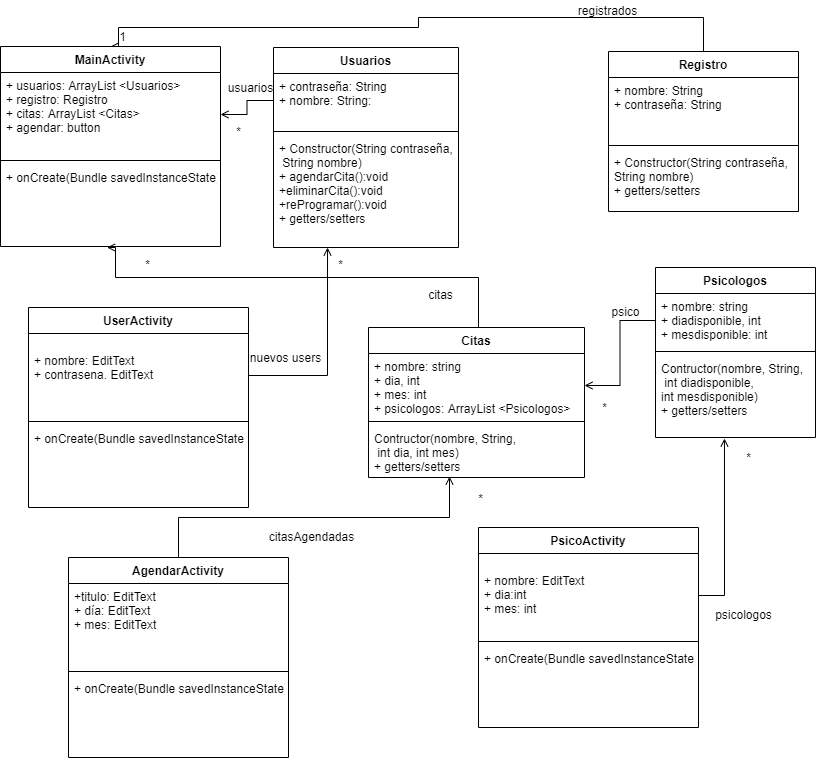

The diagram above was exported from draw.io. Its source (the exported page's mxGraphModel, read from the mxfile embedded in the PNG):
<mxGraphModel dx="868" dy="482" grid="1" gridSize="10" guides="1" tooltips="1" connect="1" arrows="1" fold="1" page="1" pageScale="1" pageWidth="827" pageHeight="1169" math="0" shadow="0">
  <root>
    <mxCell id="0" />
    <mxCell id="1" parent="0" />
    <mxCell id="wgHDavCFckEYsU8zI-r9-30" style="edgeStyle=orthogonalEdgeStyle;rounded=0;orthogonalLoop=1;jettySize=auto;html=1;entryX=0.5;entryY=0;entryDx=0;entryDy=0;endArrow=open;endFill=0;" parent="1" source="wgHDavCFckEYsU8zI-r9-10" target="wgHDavCFckEYsU8zI-r9-1" edge="1">
      <mxGeometry relative="1" as="geometry">
        <Array as="points">
          <mxPoint x="715" y="30" />
          <mxPoint x="430" y="30" />
          <mxPoint x="430" y="40" />
          <mxPoint x="130" y="40" />
        </Array>
      </mxGeometry>
    </mxCell>
    <mxCell id="wgHDavCFckEYsU8zI-r9-10" value="Registro" style="swimlane;fontStyle=1;align=center;verticalAlign=top;childLayout=stackLayout;horizontal=1;startSize=26;horizontalStack=0;resizeParent=1;resizeParentMax=0;resizeLast=0;collapsible=1;marginBottom=0;" parent="1" vertex="1">
      <mxGeometry x="620" y="64" width="190" height="160" as="geometry" />
    </mxCell>
    <mxCell id="wgHDavCFckEYsU8zI-r9-11" value="+ nombre: String&#10;+ contraseña: String&#10;" style="text;strokeColor=none;fillColor=none;align=left;verticalAlign=top;spacingLeft=4;spacingRight=4;overflow=hidden;rotatable=0;points=[[0,0.5],[1,0.5]];portConstraint=eastwest;" parent="wgHDavCFckEYsU8zI-r9-10" vertex="1">
      <mxGeometry y="26" width="190" height="64" as="geometry" />
    </mxCell>
    <mxCell id="wgHDavCFckEYsU8zI-r9-12" value="" style="line;strokeWidth=1;fillColor=none;align=left;verticalAlign=middle;spacingTop=-1;spacingLeft=3;spacingRight=3;rotatable=0;labelPosition=right;points=[];portConstraint=eastwest;" parent="wgHDavCFckEYsU8zI-r9-10" vertex="1">
      <mxGeometry y="90" width="190" height="8" as="geometry" />
    </mxCell>
    <mxCell id="wgHDavCFckEYsU8zI-r9-13" value="+ Constructor(String contraseña,&#10;String nombre)&#10;+ getters/setters" style="text;strokeColor=none;fillColor=none;align=left;verticalAlign=top;spacingLeft=4;spacingRight=4;overflow=hidden;rotatable=0;points=[[0,0.5],[1,0.5]];portConstraint=eastwest;" parent="wgHDavCFckEYsU8zI-r9-10" vertex="1">
      <mxGeometry y="98" width="190" height="62" as="geometry" />
    </mxCell>
    <mxCell id="wgHDavCFckEYsU8zI-r9-19" style="edgeStyle=orthogonalEdgeStyle;rounded=0;orthogonalLoop=1;jettySize=auto;html=1;exitX=0.5;exitY=0;exitDx=0;exitDy=0;endArrow=open;endFill=0;entryX=0.484;entryY=1.012;entryDx=0;entryDy=0;entryPerimeter=0;" parent="1" source="wgHDavCFckEYsU8zI-r9-14" target="wgHDavCFckEYsU8zI-r9-4" edge="1">
      <mxGeometry relative="1" as="geometry">
        <Array as="points">
          <mxPoint x="490" y="340" />
          <mxPoint x="490" y="290" />
          <mxPoint x="127" y="290" />
        </Array>
      </mxGeometry>
    </mxCell>
    <mxCell id="wgHDavCFckEYsU8zI-r9-20" style="edgeStyle=orthogonalEdgeStyle;rounded=0;orthogonalLoop=1;jettySize=auto;html=1;endArrow=open;endFill=0;" parent="1" source="wgHDavCFckEYsU8zI-r9-7" target="wgHDavCFckEYsU8zI-r9-2" edge="1">
      <mxGeometry relative="1" as="geometry" />
    </mxCell>
    <mxCell id="wgHDavCFckEYsU8zI-r9-6" value="Usuarios" style="swimlane;fontStyle=1;align=center;verticalAlign=top;childLayout=stackLayout;horizontal=1;startSize=26;horizontalStack=0;resizeParent=1;resizeParentMax=0;resizeLast=0;collapsible=1;marginBottom=0;" parent="1" vertex="1">
      <mxGeometry x="285" y="60" width="185" height="200" as="geometry" />
    </mxCell>
    <mxCell id="wgHDavCFckEYsU8zI-r9-7" value="+ contraseña: String&#10;+ nombre: String:" style="text;strokeColor=none;fillColor=none;align=left;verticalAlign=top;spacingLeft=4;spacingRight=4;overflow=hidden;rotatable=0;points=[[0,0.5],[1,0.5]];portConstraint=eastwest;" parent="wgHDavCFckEYsU8zI-r9-6" vertex="1">
      <mxGeometry y="26" width="185" height="54" as="geometry" />
    </mxCell>
    <mxCell id="wgHDavCFckEYsU8zI-r9-8" value="" style="line;strokeWidth=1;fillColor=none;align=left;verticalAlign=middle;spacingTop=-1;spacingLeft=3;spacingRight=3;rotatable=0;labelPosition=right;points=[];portConstraint=eastwest;" parent="wgHDavCFckEYsU8zI-r9-6" vertex="1">
      <mxGeometry y="80" width="185" height="8" as="geometry" />
    </mxCell>
    <mxCell id="wgHDavCFckEYsU8zI-r9-9" value="+ Constructor(String contraseña,&#10; String nombre)&#10;+ agendarCita():void&#10;+eliminarCita():void&#10;+reProgramar():void&#10;+ getters/setters" style="text;strokeColor=none;fillColor=none;align=left;verticalAlign=top;spacingLeft=4;spacingRight=4;overflow=hidden;rotatable=0;points=[[0,0.5],[1,0.5]];portConstraint=eastwest;" parent="wgHDavCFckEYsU8zI-r9-6" vertex="1">
      <mxGeometry y="88" width="185" height="112" as="geometry" />
    </mxCell>
    <mxCell id="wgHDavCFckEYsU8zI-r9-21" value="Psicologos" style="swimlane;fontStyle=1;align=center;verticalAlign=top;childLayout=stackLayout;horizontal=1;startSize=26;horizontalStack=0;resizeParent=1;resizeParentMax=0;resizeLast=0;collapsible=1;marginBottom=0;" parent="1" vertex="1">
      <mxGeometry x="667" y="280" width="160" height="170" as="geometry" />
    </mxCell>
    <mxCell id="wgHDavCFckEYsU8zI-r9-22" value="+ nombre: string&#10;+ diadisponible, int&#10;+ mesdisponible: int&#10;" style="text;strokeColor=none;fillColor=none;align=left;verticalAlign=top;spacingLeft=4;spacingRight=4;overflow=hidden;rotatable=0;points=[[0,0.5],[1,0.5]];portConstraint=eastwest;" parent="wgHDavCFckEYsU8zI-r9-21" vertex="1">
      <mxGeometry y="26" width="160" height="54" as="geometry" />
    </mxCell>
    <mxCell id="wgHDavCFckEYsU8zI-r9-23" value="" style="line;strokeWidth=1;fillColor=none;align=left;verticalAlign=middle;spacingTop=-1;spacingLeft=3;spacingRight=3;rotatable=0;labelPosition=right;points=[];portConstraint=eastwest;" parent="wgHDavCFckEYsU8zI-r9-21" vertex="1">
      <mxGeometry y="80" width="160" height="8" as="geometry" />
    </mxCell>
    <mxCell id="wgHDavCFckEYsU8zI-r9-24" value="Contructor(nombre, String,&#10; int diadisponible, &#10;int mesdisponible)&#10;+ getters/setters" style="text;strokeColor=none;fillColor=none;align=left;verticalAlign=top;spacingLeft=4;spacingRight=4;overflow=hidden;rotatable=0;points=[[0,0.5],[1,0.5]];portConstraint=eastwest;" parent="wgHDavCFckEYsU8zI-r9-21" vertex="1">
      <mxGeometry y="88" width="160" height="82" as="geometry" />
    </mxCell>
    <mxCell id="wgHDavCFckEYsU8zI-r9-14" value="Citas" style="swimlane;fontStyle=1;align=center;verticalAlign=top;childLayout=stackLayout;horizontal=1;startSize=26;horizontalStack=0;resizeParent=1;resizeParentMax=0;resizeLast=0;collapsible=1;marginBottom=0;" parent="1" vertex="1">
      <mxGeometry x="380" y="340" width="216" height="150" as="geometry" />
    </mxCell>
    <mxCell id="wgHDavCFckEYsU8zI-r9-15" value="+ nombre: string&#10;+ dia, int&#10;+ mes: int&#10;+ psicologos: ArrayList &lt;Psicologos&gt;&#10;" style="text;strokeColor=none;fillColor=none;align=left;verticalAlign=top;spacingLeft=4;spacingRight=4;overflow=hidden;rotatable=0;points=[[0,0.5],[1,0.5]];portConstraint=eastwest;" parent="wgHDavCFckEYsU8zI-r9-14" vertex="1">
      <mxGeometry y="26" width="216" height="64" as="geometry" />
    </mxCell>
    <mxCell id="wgHDavCFckEYsU8zI-r9-16" value="" style="line;strokeWidth=1;fillColor=none;align=left;verticalAlign=middle;spacingTop=-1;spacingLeft=3;spacingRight=3;rotatable=0;labelPosition=right;points=[];portConstraint=eastwest;" parent="wgHDavCFckEYsU8zI-r9-14" vertex="1">
      <mxGeometry y="90" width="216" height="8" as="geometry" />
    </mxCell>
    <mxCell id="wgHDavCFckEYsU8zI-r9-17" value="Contructor(nombre, String,&#10; int dia, int mes)&#10;+ getters/setters" style="text;strokeColor=none;fillColor=none;align=left;verticalAlign=top;spacingLeft=4;spacingRight=4;overflow=hidden;rotatable=0;points=[[0,0.5],[1,0.5]];portConstraint=eastwest;" parent="wgHDavCFckEYsU8zI-r9-14" vertex="1">
      <mxGeometry y="98" width="216" height="52" as="geometry" />
    </mxCell>
    <mxCell id="wgHDavCFckEYsU8zI-r9-26" value="&amp;nbsp;" style="text;html=1;align=center;verticalAlign=middle;resizable=0;points=[];autosize=1;" parent="1" vertex="1">
      <mxGeometry x="252" y="329" width="20" height="20" as="geometry" />
    </mxCell>
    <mxCell id="wgHDavCFckEYsU8zI-r9-27" value="&amp;nbsp;" style="text;html=1;align=center;verticalAlign=middle;resizable=0;points=[];autosize=1;" parent="1" vertex="1">
      <mxGeometry x="260" y="246" width="20" height="20" as="geometry" />
    </mxCell>
    <mxCell id="wgHDavCFckEYsU8zI-r9-28" style="edgeStyle=orthogonalEdgeStyle;rounded=0;orthogonalLoop=1;jettySize=auto;html=1;exitX=0;exitY=0.5;exitDx=0;exitDy=0;entryX=1;entryY=0.5;entryDx=0;entryDy=0;endArrow=open;endFill=0;" parent="1" source="wgHDavCFckEYsU8zI-r9-22" target="wgHDavCFckEYsU8zI-r9-15" edge="1">
      <mxGeometry relative="1" as="geometry" />
    </mxCell>
    <mxCell id="wgHDavCFckEYsU8zI-r9-31" value="UserActivity" style="swimlane;fontStyle=1;align=center;verticalAlign=top;childLayout=stackLayout;horizontal=1;startSize=26;horizontalStack=0;resizeParent=1;resizeParentMax=0;resizeLast=0;collapsible=1;marginBottom=0;" parent="1" vertex="1">
      <mxGeometry x="40" y="320" width="220" height="200" as="geometry" />
    </mxCell>
    <mxCell id="wgHDavCFckEYsU8zI-r9-32" value="&#10;+ nombre: EditText&#10;+ contrasena. EditText&#10;" style="text;strokeColor=none;fillColor=none;align=left;verticalAlign=top;spacingLeft=4;spacingRight=4;overflow=hidden;rotatable=0;points=[[0,0.5],[1,0.5]];portConstraint=eastwest;" parent="wgHDavCFckEYsU8zI-r9-31" vertex="1">
      <mxGeometry y="26" width="220" height="84" as="geometry" />
    </mxCell>
    <mxCell id="wgHDavCFckEYsU8zI-r9-33" value="" style="line;strokeWidth=1;fillColor=none;align=left;verticalAlign=middle;spacingTop=-1;spacingLeft=3;spacingRight=3;rotatable=0;labelPosition=right;points=[];portConstraint=eastwest;" parent="wgHDavCFckEYsU8zI-r9-31" vertex="1">
      <mxGeometry y="110" width="220" height="8" as="geometry" />
    </mxCell>
    <mxCell id="wgHDavCFckEYsU8zI-r9-34" value="+ onCreate(Bundle savedInstanceState)" style="text;strokeColor=none;fillColor=none;align=left;verticalAlign=top;spacingLeft=4;spacingRight=4;overflow=hidden;rotatable=0;points=[[0,0.5],[1,0.5]];portConstraint=eastwest;" parent="wgHDavCFckEYsU8zI-r9-31" vertex="1">
      <mxGeometry y="118" width="220" height="82" as="geometry" />
    </mxCell>
    <mxCell id="wgHDavCFckEYsU8zI-r9-35" style="edgeStyle=orthogonalEdgeStyle;rounded=0;orthogonalLoop=1;jettySize=auto;html=1;entryX=0.292;entryY=1;entryDx=0;entryDy=0;entryPerimeter=0;endArrow=open;endFill=0;" parent="1" source="wgHDavCFckEYsU8zI-r9-32" target="wgHDavCFckEYsU8zI-r9-9" edge="1">
      <mxGeometry relative="1" as="geometry" />
    </mxCell>
    <mxCell id="wgHDavCFckEYsU8zI-r9-41" style="edgeStyle=orthogonalEdgeStyle;rounded=0;orthogonalLoop=1;jettySize=auto;html=1;entryX=0.431;entryY=1.012;entryDx=0;entryDy=0;entryPerimeter=0;endArrow=open;endFill=0;" parent="1" source="wgHDavCFckEYsU8zI-r9-38" target="wgHDavCFckEYsU8zI-r9-24" edge="1">
      <mxGeometry relative="1" as="geometry" />
    </mxCell>
    <mxCell id="wgHDavCFckEYsU8zI-r9-1" value="MainActivity" style="swimlane;fontStyle=1;align=center;verticalAlign=top;childLayout=stackLayout;horizontal=1;startSize=26;horizontalStack=0;resizeParent=1;resizeParentMax=0;resizeLast=0;collapsible=1;marginBottom=0;" parent="1" vertex="1">
      <mxGeometry x="12" y="59" width="220" height="200" as="geometry" />
    </mxCell>
    <mxCell id="wgHDavCFckEYsU8zI-r9-2" value="+ usuarios: ArrayList &lt;Usuarios&gt;&#10;+ registro: Registro&#10;+ citas: ArrayList &lt;Citas&gt;&#10;+ agendar: button&#10;" style="text;strokeColor=none;fillColor=none;align=left;verticalAlign=top;spacingLeft=4;spacingRight=4;overflow=hidden;rotatable=0;points=[[0,0.5],[1,0.5]];portConstraint=eastwest;" parent="wgHDavCFckEYsU8zI-r9-1" vertex="1">
      <mxGeometry y="26" width="220" height="84" as="geometry" />
    </mxCell>
    <mxCell id="wgHDavCFckEYsU8zI-r9-3" value="" style="line;strokeWidth=1;fillColor=none;align=left;verticalAlign=middle;spacingTop=-1;spacingLeft=3;spacingRight=3;rotatable=0;labelPosition=right;points=[];portConstraint=eastwest;" parent="wgHDavCFckEYsU8zI-r9-1" vertex="1">
      <mxGeometry y="110" width="220" height="8" as="geometry" />
    </mxCell>
    <mxCell id="wgHDavCFckEYsU8zI-r9-4" value="+ onCreate(Bundle savedInstanceState)" style="text;strokeColor=none;fillColor=none;align=left;verticalAlign=top;spacingLeft=4;spacingRight=4;overflow=hidden;rotatable=0;points=[[0,0.5],[1,0.5]];portConstraint=eastwest;" parent="wgHDavCFckEYsU8zI-r9-1" vertex="1">
      <mxGeometry y="118" width="220" height="82" as="geometry" />
    </mxCell>
    <mxCell id="wgHDavCFckEYsU8zI-r9-37" value="PsicoActivity" style="swimlane;fontStyle=1;align=center;verticalAlign=top;childLayout=stackLayout;horizontal=1;startSize=26;horizontalStack=0;resizeParent=1;resizeParentMax=0;resizeLast=0;collapsible=1;marginBottom=0;" parent="1" vertex="1">
      <mxGeometry x="490" y="540" width="220" height="200" as="geometry" />
    </mxCell>
    <mxCell id="wgHDavCFckEYsU8zI-r9-38" value="&#10;+ nombre: EditText&#10;+ dia:int&#10;+ mes: int&#10;" style="text;strokeColor=none;fillColor=none;align=left;verticalAlign=top;spacingLeft=4;spacingRight=4;overflow=hidden;rotatable=0;points=[[0,0.5],[1,0.5]];portConstraint=eastwest;" parent="wgHDavCFckEYsU8zI-r9-37" vertex="1">
      <mxGeometry y="26" width="220" height="84" as="geometry" />
    </mxCell>
    <mxCell id="wgHDavCFckEYsU8zI-r9-39" value="" style="line;strokeWidth=1;fillColor=none;align=left;verticalAlign=middle;spacingTop=-1;spacingLeft=3;spacingRight=3;rotatable=0;labelPosition=right;points=[];portConstraint=eastwest;" parent="wgHDavCFckEYsU8zI-r9-37" vertex="1">
      <mxGeometry y="110" width="220" height="8" as="geometry" />
    </mxCell>
    <mxCell id="wgHDavCFckEYsU8zI-r9-40" value="+ onCreate(Bundle savedInstanceState)" style="text;strokeColor=none;fillColor=none;align=left;verticalAlign=top;spacingLeft=4;spacingRight=4;overflow=hidden;rotatable=0;points=[[0,0.5],[1,0.5]];portConstraint=eastwest;" parent="wgHDavCFckEYsU8zI-r9-37" vertex="1">
      <mxGeometry y="118" width="220" height="82" as="geometry" />
    </mxCell>
    <mxCell id="wgHDavCFckEYsU8zI-r9-46" style="edgeStyle=orthogonalEdgeStyle;rounded=0;orthogonalLoop=1;jettySize=auto;html=1;entryX=0.375;entryY=0.981;entryDx=0;entryDy=0;entryPerimeter=0;endArrow=open;endFill=0;" parent="1" source="wgHDavCFckEYsU8zI-r9-42" target="wgHDavCFckEYsU8zI-r9-17" edge="1">
      <mxGeometry relative="1" as="geometry" />
    </mxCell>
    <mxCell id="wgHDavCFckEYsU8zI-r9-42" value="AgendarActivity" style="swimlane;fontStyle=1;align=center;verticalAlign=top;childLayout=stackLayout;horizontal=1;startSize=26;horizontalStack=0;resizeParent=1;resizeParentMax=0;resizeLast=0;collapsible=1;marginBottom=0;" parent="1" vertex="1">
      <mxGeometry x="80" y="570" width="220" height="200" as="geometry" />
    </mxCell>
    <mxCell id="wgHDavCFckEYsU8zI-r9-43" value="+titulo: EditText&#10;+ día: EditText&#10;+ mes: EditText" style="text;strokeColor=none;fillColor=none;align=left;verticalAlign=top;spacingLeft=4;spacingRight=4;overflow=hidden;rotatable=0;points=[[0,0.5],[1,0.5]];portConstraint=eastwest;" parent="wgHDavCFckEYsU8zI-r9-42" vertex="1">
      <mxGeometry y="26" width="220" height="84" as="geometry" />
    </mxCell>
    <mxCell id="wgHDavCFckEYsU8zI-r9-44" value="" style="line;strokeWidth=1;fillColor=none;align=left;verticalAlign=middle;spacingTop=-1;spacingLeft=3;spacingRight=3;rotatable=0;labelPosition=right;points=[];portConstraint=eastwest;" parent="wgHDavCFckEYsU8zI-r9-42" vertex="1">
      <mxGeometry y="110" width="220" height="8" as="geometry" />
    </mxCell>
    <mxCell id="wgHDavCFckEYsU8zI-r9-45" value="+ onCreate(Bundle savedInstanceState)" style="text;strokeColor=none;fillColor=none;align=left;verticalAlign=top;spacingLeft=4;spacingRight=4;overflow=hidden;rotatable=0;points=[[0,0.5],[1,0.5]];portConstraint=eastwest;" parent="wgHDavCFckEYsU8zI-r9-42" vertex="1">
      <mxGeometry y="118" width="220" height="82" as="geometry" />
    </mxCell>
    <mxCell id="wgHDavCFckEYsU8zI-r9-47" value="1" style="text;html=1;align=center;verticalAlign=middle;resizable=0;points=[];autosize=1;" parent="1" vertex="1">
      <mxGeometry x="124" y="39" width="20" height="20" as="geometry" />
    </mxCell>
    <mxCell id="wgHDavCFckEYsU8zI-r9-48" value="registrados" style="text;html=1;align=center;verticalAlign=middle;resizable=0;points=[];autosize=1;" parent="1" vertex="1">
      <mxGeometry x="584" y="13" width="70" height="20" as="geometry" />
    </mxCell>
    <mxCell id="wgHDavCFckEYsU8zI-r9-49" value="*" style="text;html=1;align=center;verticalAlign=middle;resizable=0;points=[];autosize=1;" parent="1" vertex="1">
      <mxGeometry x="240" y="134" width="20" height="20" as="geometry" />
    </mxCell>
    <mxCell id="wgHDavCFckEYsU8zI-r9-50" value="usuarios" style="text;html=1;align=center;verticalAlign=middle;resizable=0;points=[];autosize=1;" parent="1" vertex="1">
      <mxGeometry x="232" y="90" width="60" height="20" as="geometry" />
    </mxCell>
    <mxCell id="wgHDavCFckEYsU8zI-r9-51" value="*" style="text;html=1;align=center;verticalAlign=middle;resizable=0;points=[];autosize=1;" parent="1" vertex="1">
      <mxGeometry x="149" y="267" width="20" height="20" as="geometry" />
    </mxCell>
    <mxCell id="wgHDavCFckEYsU8zI-r9-52" value="citas" style="text;html=1;align=center;verticalAlign=middle;resizable=0;points=[];autosize=1;" parent="1" vertex="1">
      <mxGeometry x="432" y="297" width="40" height="20" as="geometry" />
    </mxCell>
    <mxCell id="wgHDavCFckEYsU8zI-r9-53" value="*" style="text;html=1;align=center;verticalAlign=middle;resizable=0;points=[];autosize=1;" parent="1" vertex="1">
      <mxGeometry x="606" y="410" width="20" height="20" as="geometry" />
    </mxCell>
    <mxCell id="wgHDavCFckEYsU8zI-r9-54" value="psico" style="text;html=1;align=center;verticalAlign=middle;resizable=0;points=[];autosize=1;" parent="1" vertex="1">
      <mxGeometry x="617" y="314" width="40" height="20" as="geometry" />
    </mxCell>
    <mxCell id="wgHDavCFckEYsU8zI-r9-55" value="nuevos users" style="text;html=1;align=center;verticalAlign=middle;resizable=0;points=[];autosize=1;" parent="1" vertex="1">
      <mxGeometry x="252" y="360" width="90" height="20" as="geometry" />
    </mxCell>
    <mxCell id="wgHDavCFckEYsU8zI-r9-56" value="*" style="text;html=1;align=center;verticalAlign=middle;resizable=0;points=[];autosize=1;" parent="1" vertex="1">
      <mxGeometry x="342" y="267" width="20" height="20" as="geometry" />
    </mxCell>
    <mxCell id="wgHDavCFckEYsU8zI-r9-60" value="*" style="text;html=1;align=center;verticalAlign=middle;resizable=0;points=[];autosize=1;" parent="1" vertex="1">
      <mxGeometry x="482" y="501" width="20" height="20" as="geometry" />
    </mxCell>
    <mxCell id="wgHDavCFckEYsU8zI-r9-61" value="citasAgendadas" style="text;html=1;align=center;verticalAlign=middle;resizable=0;points=[];autosize=1;" parent="1" vertex="1">
      <mxGeometry x="273" y="539" width="100" height="20" as="geometry" />
    </mxCell>
    <mxCell id="wgHDavCFckEYsU8zI-r9-62" value="*" style="text;html=1;align=center;verticalAlign=middle;resizable=0;points=[];autosize=1;" parent="1" vertex="1">
      <mxGeometry x="750" y="460" width="20" height="20" as="geometry" />
    </mxCell>
    <mxCell id="wgHDavCFckEYsU8zI-r9-63" value="psicologos" style="text;html=1;align=center;verticalAlign=middle;resizable=0;points=[];autosize=1;" parent="1" vertex="1">
      <mxGeometry x="720" y="617" width="70" height="20" as="geometry" />
    </mxCell>
  </root>
</mxGraphModel>